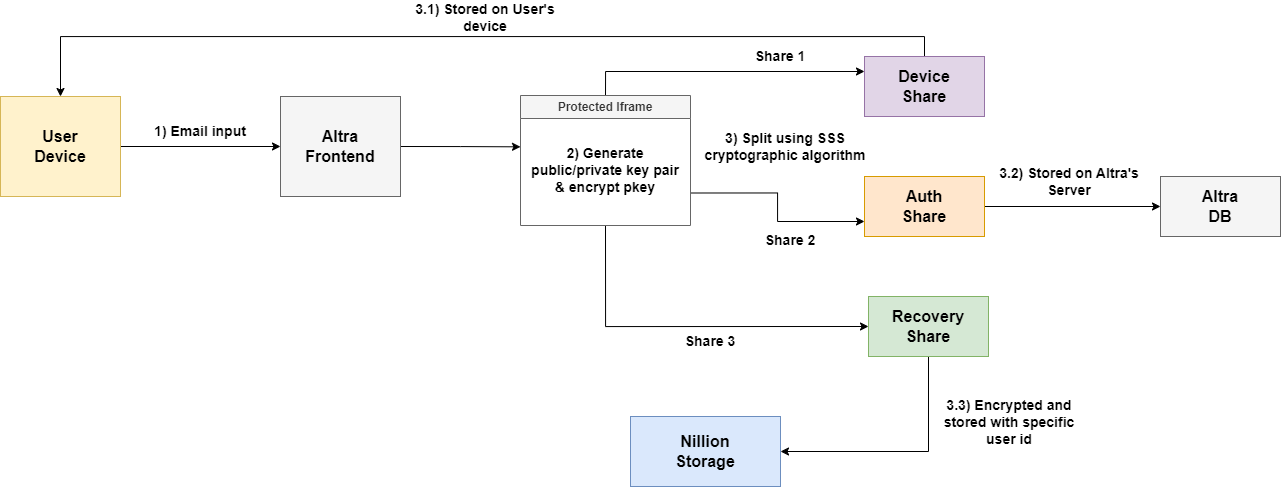

The diagram above was exported from draw.io. Its source (the exported page's mxGraphModel, read from the mxfile embedded in the PNG):
<mxGraphModel dx="1400" dy="795" grid="1" gridSize="10" guides="1" tooltips="1" connect="1" arrows="1" fold="1" page="1" pageScale="1" pageWidth="850" pageHeight="1100" math="0" shadow="0">
  <root>
    <mxCell id="0" />
    <mxCell id="1" parent="0" />
    <mxCell id="T3DwejApzO5dmOuiK62e-5" style="edgeStyle=orthogonalEdgeStyle;rounded=0;orthogonalLoop=1;jettySize=auto;html=1;exitX=1;exitY=0.5;exitDx=0;exitDy=0;entryX=0;entryY=0.5;entryDx=0;entryDy=0;" edge="1" parent="1" source="T3DwejApzO5dmOuiK62e-1" target="T3DwejApzO5dmOuiK62e-3">
      <mxGeometry relative="1" as="geometry" />
    </mxCell>
    <mxCell id="T3DwejApzO5dmOuiK62e-1" value="" style="rounded=0;whiteSpace=wrap;html=1;fillColor=#fff2cc;strokeColor=#d6b656;" vertex="1" parent="1">
      <mxGeometry x="40" y="240" width="120" height="100" as="geometry" />
    </mxCell>
    <mxCell id="T3DwejApzO5dmOuiK62e-2" value="User Device" style="text;html=1;align=center;verticalAlign=middle;whiteSpace=wrap;rounded=0;fontStyle=1;fontSize=16;" vertex="1" parent="1">
      <mxGeometry x="70" y="275" width="60" height="30" as="geometry" />
    </mxCell>
    <mxCell id="T3DwejApzO5dmOuiK62e-12" style="edgeStyle=orthogonalEdgeStyle;rounded=0;orthogonalLoop=1;jettySize=auto;html=1;exitX=1;exitY=0.5;exitDx=0;exitDy=0;" edge="1" parent="1" source="T3DwejApzO5dmOuiK62e-3">
      <mxGeometry relative="1" as="geometry">
        <mxPoint x="560" y="290.33333333333326" as="targetPoint" />
      </mxGeometry>
    </mxCell>
    <mxCell id="T3DwejApzO5dmOuiK62e-3" value="" style="rounded=0;whiteSpace=wrap;html=1;fillColor=#f5f5f5;fontColor=#333333;strokeColor=#666666;" vertex="1" parent="1">
      <mxGeometry x="320" y="240" width="120" height="100" as="geometry" />
    </mxCell>
    <mxCell id="T3DwejApzO5dmOuiK62e-4" value="Altra Frontend" style="text;html=1;align=center;verticalAlign=middle;whiteSpace=wrap;rounded=0;fontStyle=1;fontSize=16;" vertex="1" parent="1">
      <mxGeometry x="350" y="275" width="60" height="30" as="geometry" />
    </mxCell>
    <mxCell id="T3DwejApzO5dmOuiK62e-19" style="edgeStyle=orthogonalEdgeStyle;rounded=0;orthogonalLoop=1;jettySize=auto;html=1;exitX=0.5;exitY=0;exitDx=0;exitDy=0;entryX=0;entryY=0.25;entryDx=0;entryDy=0;" edge="1" parent="1" source="T3DwejApzO5dmOuiK62e-9" target="T3DwejApzO5dmOuiK62e-13">
      <mxGeometry relative="1" as="geometry" />
    </mxCell>
    <mxCell id="T3DwejApzO5dmOuiK62e-21" style="edgeStyle=orthogonalEdgeStyle;rounded=0;orthogonalLoop=1;jettySize=auto;html=1;exitX=0.5;exitY=1;exitDx=0;exitDy=0;entryX=0;entryY=0.5;entryDx=0;entryDy=0;" edge="1" parent="1" source="T3DwejApzO5dmOuiK62e-9" target="T3DwejApzO5dmOuiK62e-17">
      <mxGeometry relative="1" as="geometry" />
    </mxCell>
    <mxCell id="T3DwejApzO5dmOuiK62e-23" style="edgeStyle=orthogonalEdgeStyle;rounded=0;orthogonalLoop=1;jettySize=auto;html=1;exitX=1;exitY=0.75;exitDx=0;exitDy=0;entryX=0;entryY=0.75;entryDx=0;entryDy=0;" edge="1" parent="1" source="T3DwejApzO5dmOuiK62e-9" target="T3DwejApzO5dmOuiK62e-15">
      <mxGeometry relative="1" as="geometry" />
    </mxCell>
    <mxCell id="T3DwejApzO5dmOuiK62e-9" value="Protected Iframe" style="swimlane;whiteSpace=wrap;html=1;fillColor=#f5f5f5;strokeColor=#666666;fontColor=#333333;" vertex="1" parent="1">
      <mxGeometry x="560" y="239" width="170" height="130" as="geometry" />
    </mxCell>
    <mxCell id="T3DwejApzO5dmOuiK62e-10" value="2) Generate public/private key pair &amp;amp; encrypt pkey" style="text;html=1;align=center;verticalAlign=middle;whiteSpace=wrap;rounded=0;fontStyle=1;fontSize=14;" vertex="1" parent="T3DwejApzO5dmOuiK62e-9">
      <mxGeometry x="5" y="60" width="160" height="30" as="geometry" />
    </mxCell>
    <mxCell id="T3DwejApzO5dmOuiK62e-25" style="edgeStyle=orthogonalEdgeStyle;rounded=0;orthogonalLoop=1;jettySize=auto;html=1;exitX=0.5;exitY=0;exitDx=0;exitDy=0;entryX=0.5;entryY=0;entryDx=0;entryDy=0;" edge="1" parent="1" source="T3DwejApzO5dmOuiK62e-13" target="T3DwejApzO5dmOuiK62e-1">
      <mxGeometry relative="1" as="geometry" />
    </mxCell>
    <mxCell id="T3DwejApzO5dmOuiK62e-13" value="" style="rounded=0;whiteSpace=wrap;html=1;fillColor=#e1d5e7;strokeColor=#9673a6;" vertex="1" parent="1">
      <mxGeometry x="904" y="200" width="120" height="60" as="geometry" />
    </mxCell>
    <mxCell id="T3DwejApzO5dmOuiK62e-14" value="Device Share" style="text;html=1;align=center;verticalAlign=middle;whiteSpace=wrap;rounded=0;fontSize=16;fontStyle=1" vertex="1" parent="1">
      <mxGeometry x="934" y="215" width="60" height="30" as="geometry" />
    </mxCell>
    <mxCell id="T3DwejApzO5dmOuiK62e-33" style="edgeStyle=orthogonalEdgeStyle;rounded=0;orthogonalLoop=1;jettySize=auto;html=1;exitX=1;exitY=0.5;exitDx=0;exitDy=0;entryX=0;entryY=0.5;entryDx=0;entryDy=0;" edge="1" parent="1" source="T3DwejApzO5dmOuiK62e-15" target="T3DwejApzO5dmOuiK62e-32">
      <mxGeometry relative="1" as="geometry" />
    </mxCell>
    <mxCell id="T3DwejApzO5dmOuiK62e-15" value="" style="rounded=0;whiteSpace=wrap;html=1;fillColor=#ffe6cc;strokeColor=#d79b00;" vertex="1" parent="1">
      <mxGeometry x="904" y="320" width="120" height="60" as="geometry" />
    </mxCell>
    <mxCell id="T3DwejApzO5dmOuiK62e-16" value="Auth Share" style="text;html=1;align=center;verticalAlign=middle;whiteSpace=wrap;rounded=0;fontStyle=1;fontSize=16;" vertex="1" parent="1">
      <mxGeometry x="934" y="335" width="60" height="30" as="geometry" />
    </mxCell>
    <mxCell id="T3DwejApzO5dmOuiK62e-28" style="edgeStyle=orthogonalEdgeStyle;rounded=0;orthogonalLoop=1;jettySize=auto;html=1;exitX=0.5;exitY=1;exitDx=0;exitDy=0;entryX=1;entryY=0.5;entryDx=0;entryDy=0;" edge="1" parent="1" source="T3DwejApzO5dmOuiK62e-17" target="T3DwejApzO5dmOuiK62e-27">
      <mxGeometry relative="1" as="geometry" />
    </mxCell>
    <mxCell id="T3DwejApzO5dmOuiK62e-17" value="" style="rounded=0;whiteSpace=wrap;html=1;fillColor=#d5e8d4;strokeColor=#82b366;" vertex="1" parent="1">
      <mxGeometry x="908" y="440" width="120" height="60" as="geometry" />
    </mxCell>
    <mxCell id="T3DwejApzO5dmOuiK62e-18" value="Recovery Share" style="text;html=1;align=center;verticalAlign=middle;whiteSpace=wrap;rounded=0;fontStyle=1;fontSize=16;" vertex="1" parent="1">
      <mxGeometry x="938" y="455" width="60" height="30" as="geometry" />
    </mxCell>
    <mxCell id="T3DwejApzO5dmOuiK62e-24" value="3) Split using SSS cryptographic algorithm" style="text;html=1;align=center;verticalAlign=middle;whiteSpace=wrap;rounded=0;fontStyle=1;fontSize=14;" vertex="1" parent="1">
      <mxGeometry x="730" y="275" width="190" height="30" as="geometry" />
    </mxCell>
    <mxCell id="T3DwejApzO5dmOuiK62e-26" value="3.1) Stored on User's device" style="text;html=1;align=center;verticalAlign=middle;whiteSpace=wrap;rounded=0;fontStyle=1;fontSize=14;" vertex="1" parent="1">
      <mxGeometry x="440" y="146" width="170" height="30" as="geometry" />
    </mxCell>
    <mxCell id="T3DwejApzO5dmOuiK62e-27" value="" style="rounded=0;whiteSpace=wrap;html=1;fillColor=#dae8fc;strokeColor=#6c8ebf;" vertex="1" parent="1">
      <mxGeometry x="670" y="560" width="150" height="70" as="geometry" />
    </mxCell>
    <mxCell id="T3DwejApzO5dmOuiK62e-29" value="Nillion Storage" style="text;html=1;align=center;verticalAlign=middle;whiteSpace=wrap;rounded=0;fontStyle=1;fontSize=16;" vertex="1" parent="1">
      <mxGeometry x="715" y="580" width="60" height="30" as="geometry" />
    </mxCell>
    <mxCell id="T3DwejApzO5dmOuiK62e-31" value="3.3) Encrypted and stored with specific user id" style="text;html=1;align=center;verticalAlign=middle;whiteSpace=wrap;rounded=0;fontStyle=1;fontSize=14;" vertex="1" parent="1">
      <mxGeometry x="966" y="551" width="166" height="29" as="geometry" />
    </mxCell>
    <mxCell id="T3DwejApzO5dmOuiK62e-32" value="" style="rounded=0;whiteSpace=wrap;html=1;fillColor=#f5f5f5;fontColor=#333333;strokeColor=#666666;" vertex="1" parent="1">
      <mxGeometry x="1200" y="320" width="120" height="60" as="geometry" />
    </mxCell>
    <mxCell id="T3DwejApzO5dmOuiK62e-34" value="Altra DB" style="text;html=1;align=center;verticalAlign=middle;whiteSpace=wrap;rounded=0;fontStyle=1;fontSize=16;" vertex="1" parent="1">
      <mxGeometry x="1230" y="335" width="60" height="30" as="geometry" />
    </mxCell>
    <mxCell id="T3DwejApzO5dmOuiK62e-36" value="Share 1" style="text;html=1;align=center;verticalAlign=middle;whiteSpace=wrap;rounded=0;fontStyle=1;fontSize=14;" vertex="1" parent="1">
      <mxGeometry x="790" y="185" width="60" height="30" as="geometry" />
    </mxCell>
    <mxCell id="T3DwejApzO5dmOuiK62e-37" value="Share 3" style="text;html=1;align=center;verticalAlign=middle;whiteSpace=wrap;rounded=0;fontStyle=1;fontSize=14;" vertex="1" parent="1">
      <mxGeometry x="720" y="470" width="60" height="30" as="geometry" />
    </mxCell>
    <mxCell id="T3DwejApzO5dmOuiK62e-38" value="Share 2" style="text;html=1;align=center;verticalAlign=middle;whiteSpace=wrap;rounded=0;fontStyle=1;fontSize=14;" vertex="1" parent="1">
      <mxGeometry x="800" y="369" width="60" height="30" as="geometry" />
    </mxCell>
    <mxCell id="T3DwejApzO5dmOuiK62e-39" value="&lt;b style=&quot;font-size: 14px;&quot;&gt;&lt;font style=&quot;font-size: 14px;&quot;&gt;1) Email input&lt;/font&gt;&lt;/b&gt;" style="text;html=1;align=center;verticalAlign=middle;whiteSpace=wrap;rounded=0;fontSize=14;" vertex="1" parent="1">
      <mxGeometry x="190" y="260" width="100" height="30" as="geometry" />
    </mxCell>
    <mxCell id="T3DwejApzO5dmOuiK62e-41" value="3.2) Stored on Altra's Server" style="text;html=1;align=center;verticalAlign=middle;whiteSpace=wrap;rounded=0;fontStyle=1;fontSize=14;" vertex="1" parent="1">
      <mxGeometry x="1024" y="310" width="170" height="30" as="geometry" />
    </mxCell>
  </root>
</mxGraphModel>